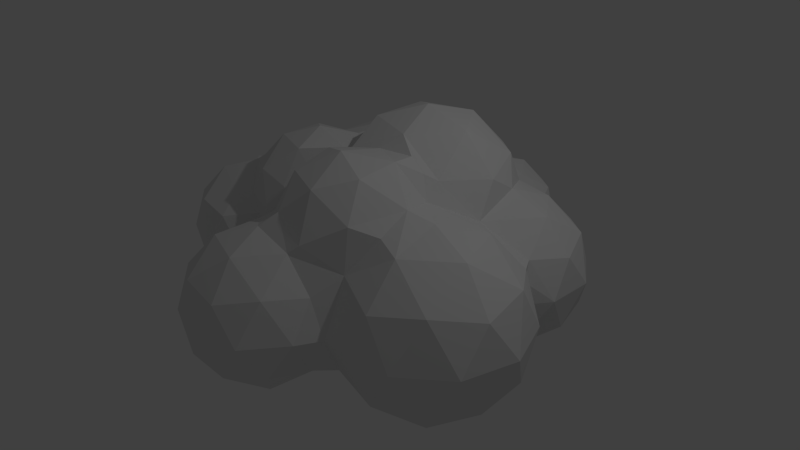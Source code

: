 # Source: LowPolyCloud.blend  (saved by Blender 2.76.0; exported with 4.5.12 LTS)
import bpy
from mathutils import Matrix  # noqa: F401  (used for matrix-valued properties, if any)

bpy.ops.wm.read_factory_settings(use_empty=True)
scene = bpy.context.scene
scene.name = 'Scene'

# ---- collections
col_collection_1 = bpy.data.collections.new('Collection 1'); scene.collection.children.link(col_collection_1)

# ---- world
world_world = bpy.data.worlds.new('World'); scene.world = world_world
world_world.color = (0.05088, 0.05088, 0.05088)
world_world.use_sun_shadow = False
world_world.sun_shadow_jitter_overblur = 0.0
world_world.cycles.sampling_method = 'MANUAL'
world_world.cycles.sample_map_resolution = 256

# ---- cameras
cam_camera = bpy.data.cameras.new('Camera')
cam_camera.clip_end = 100.0
cam_camera.lens = 35.0
cam_camera.sensor_width = 32.0
cam_camera.sensor_height = 18.0
cam_camera.ortho_scale = 7.314
cam_camera.dof.focus_distance = 0.0
cam_camera.dof.aperture_fstop = 128.0

# ---- lights
light_lamp = bpy.data.lights.new('Lamp', 'POINT')
light_lamp.transmission_factor = 0.0
light_lamp.cutoff_distance = 30.0
light_lamp.energy = 100.0
light_lamp.shadow_buffer_clip_start = 1.001
light_lamp.shadow_soft_size = 0.1
light_lamp.shadow_maximum_resolution = 0.006
light_lamp.use_absolute_resolution = True
light_lamp.cycles.use_multiple_importance_sampling = False

# ---- meshes
me_icosphere = bpy.data.meshes.new('Icosphere')
me_icosphere.from_pydata([(0.0, 0.0, -1.0), (0.4253, -0.309, -0.8507), (-0.1625, -0.5, -0.8507), (-0.5257, 0.0, -0.8507), (0.4253, 0.309, -0.8507), (0.2629, -0.809, -0.5257), (-0.1625, 0.5, -0.8507), (-0.6882, -0.5, -0.5257), (0.8506, 0.0, -0.5257), (-0.2764, -0.8506, -0.4472), (0.7236, -0.5257, -0.4472), (-0.5078, 0.5548, -0.5852), (-0.8944, 0.0, -0.4472), (0.7236, 0.5257, -0.4472), (0.2629, 0.809, -0.5257), (0.0, -1.0, 0.0), (0.5878, -0.809, 0.0), (-0.2109, 0.649, -0.6792), (-0.9511, -0.309, 0.0), (-0.5878, -0.809, 0.0), (0.9511, -0.309, 0.0), (-0.1481, 0.651, -0.6806), (0.001062, 0.6817, -0.6546), (0.2519, 0.8099, -0.5241), (-0.8298, 0.46, 0.07417), (0.7752, 0.4766, -0.3459), (0.2896, 0.809, -0.4825), (0.3455, 0.8003, -0.4125), (0.3667, 0.809, -0.3577), (0.5139, 0.809, -0.1196), (1.137, -0.03033, 0.02616), (0.2592, 0.8117, -0.5183), (-0.2629, -0.809, 0.5257), (0.2764, -0.8506, 0.4472), (0.6882, -0.5, 0.5257), (-0.8506, 0.0, 0.5257), (-0.7236, -0.5257, 0.4472), (1.068, 0.2082, -0.513), (0.7283, 0.539, -0.356), (0.6976, 0.58, -0.3615), (0.2612, 0.8115, -0.5159), (0.4306, 0.8362, -0.1192), (0.4185, 0.8234, -0.2021), (0.8944, 0.0, 0.4472), (0.2595, 0.8117, -0.518), (-0.7236, 0.5257, 0.4472), (0.6848, 0.728, -0.6168), (0.7167, 0.5543, -0.3586), (0.5689, 0.7726, -0.1163), (0.6983, 0.5788, -0.3626), (0.6993, 0.5774, -0.3623), (0.4789, 0.9576, -0.1456), (0.4958, 0.9603, -0.1473), (-0.4253, -0.309, 0.8507), (0.1625, -0.5, 0.8507), (0.5257, 0.0, 0.8507), (-0.4253, 0.309, 0.8507), (1.706, 0.1057, -0.6072), (1.295, 0.5744, -1.005), (0.522, 0.8929, -0.1362), (0.494, 0.9955, -0.1539), (-0.5423, 0.6257, 0.7074), (2.087, 0.02957, 0.0221), (1.01, 1.257, -1.018), (0.5831, 1.369, -0.5363), (0.5164, 1.067, -0.2424), (0.5206, 1.23, -0.3089), (1.12, 0.3011, 0.696), (0.0, 0.0, 1.0), (-0.2835, 0.4351, 0.9546), (2.032, 0.6343, -1.009), (1.715, 0.07867, 0.5575), (2.321, 0.3102, -0.5199), (1.622, 1.107, -1.196), (0.5511, 1.485, -0.0852), (0.5709, 1.585, -0.05722), (0.6002, 1.677, -0.1169), (0.5536, 1.393, -0.2682), (0.1523, 0.1848, 1.164), (0.6456, 0.07614, 0.9607), (2.291, 0.375, 0.6429), (2.648, 0.5111, 0.009609), (0.9609, 1.892, -0.6429), (1.571, 1.738, -1.031), (0.5502, 1.518, -0.01994), (0.5511, 1.523, -0.01687), (0.5265, 1.595, -0.07453), (0.5362, 1.564, -0.05017), (0.6987, 1.791, -0.1769), (1.681, 0.5286, 1.031), (-0.4588, 0.8401, 0.8212), (2.203, 1.353, -1.025), (2.614, 0.8848, -0.6274), (0.5493, 1.523, -0.01727), (0.5368, 1.562, -0.04861), (0.5261, 1.596, -0.07537), (0.878, 1.935, -0.2188), (0.8193, 1.885, -0.2164), (1.097, 0.3948, 1.232), (2.669, 0.8978, 0.5363), (2.242, 1.01, 1.018), (2.818, 1.23, -0.006557), (1.485, 2.062, -0.666), (2.153, 1.989, -0.6495), (0.4409, 1.769, -0.2216), (0.4843, 1.726, -0.1803), (0.8477, 1.973, -0.2734), (0.8878, 1.944, -0.2192), (1.013, 1.98, -0.4845), (1.367, 0.6145, 1.118), (0.5449, 0.3526, 1.501), (-0.3882, 1.1, 1.168), (-0.0293, 0.5745, 1.498), (2.612, 1.534, -0.5474), (1.631, 1.159, 1.196), (1.545, 2.084, -0.6672), (1.216, 2.023, -0.6052), (1.677, 2.087, -0.6381), (0.3865, 1.823, -0.2734), (0.8857, 1.965, -0.2302), (1.016, 1.979, -0.4883), (0.9201, 0.7269, 1.626), (2.568, 1.539, 0.6168), (1.957, 1.692, 1.005), (2.534, 1.912, -0.02022), (1.209, 2.263, -0.8767), (1.122, 1.995, -0.5685), (1.772, 2.112, -0.5926), (0.3369, 2.344, -0.4527), (0.3543, 1.864, -0.2908), (0.2154, 1.97, -0.341), (0.8701, 1.989, -0.2563), (0.8952, 1.951, -0.2145), (0.8477, 2.014, -0.2734), (0.422, 0.8931, 1.769), (1.35, 1.022, 1.309), (-0.05676, 1.104, 1.619), (-0.6924, 0.8669, 0.9961), (1.139, 1.52, 1.169), (1.797, 2.454, -0.8767), (0.683, 2.263, -0.5518), (2.047, 2.137, -0.315), (1.893, 2.113, -0.5077), (2.031, 2.139, -0.3456), (0.07807, 2.096, -0.3281), (-0.1019, 2.2, -0.2984), (-0.1737, 2.211, -0.2802), (0.7282, 2.124, -0.3153), (0.898, 1.269, 1.665), (-0.1003, 1.494, 1.504), (2.185, 2.058, 0.513), (1.489, 2.04, 0.8706), (1.371, 2.763, -1.026), (0.8455, 2.763, -0.8767), (2.114, 2.167, -0.02606), (2.095, 2.237, -0.4733), (-0.189, 2.213, -0.2763), (-0.1055, 2.339, -0.326), (0.5892, 2.331, -0.3641), (0.3174, 1.567, 1.583), (-0.7117, 1.145, 1.41), (2.093, 2.172, 0.2568), (2.114, 2.168, -0.02417), (2.059, 2.263, 0.4997), (1.797, 3.072, -0.8767), (0.4768, 2.763, -0.4733), (2.322, 2.454, -0.02606), (2.222, 2.763, -0.5518), (-0.196, 2.208, -0.2972), (-0.2174, 2.232, -0.5461), (-0.1044, 2.344, -0.3273), (0.5392, 2.491, -0.3817), (1.005, 1.609, 1.451), (0.7895, 1.625, 1.598), (-0.3222, 1.616, 1.349), (-1.105, 0.8595, 1.11), (-0.8483, 0.6928, 0.5964), (1.114, 1.743, 1.356), (1.209, 3.263, -0.8767), (0.683, 3.263, -0.5518), (-0.2471, 2.17, -0.4481), (0.004466, 2.667, -0.2915), (0.4589, 2.665, -0.3321), (-0.862, 1.608, 1.549), (-1.255, 1.322, 1.41), (1.411, 2.344, 1.285), (2.095, 3.289, -0.4733), (1.634, 3.572, -0.5518), (0.544, 3.088, -0.3444), (2.322, 3.072, -0.02606), (-0.2661, 2.166, -0.4688), (0.1418, 2.944, -0.2734), (-0.1739, 1.973, 1.77), (0.532, 1.743, 1.77), (-0.6669, 2.078, 1.376), (-1.531, 1.122, 1.037), (-1.431, 0.9061, 0.6655), (2.266, 2.763, 0.4212), (1.897, 2.763, 0.8246), (0.9683, 2.344, 1.77), (1.197, 1.657, 0.9705), (1.095, 3.613, -0.4733), (0.6152, 3.181, -0.4477), (0.4415, 2.955, -0.1944), (0.4515, 2.844, -0.2734), (-0.2672, 2.166, -0.47), (-0.06245, 2.873, -0.6418), (0.007928, 2.76, -0.2734), (-1.255, 1.894, 1.41), (-1.649, 1.608, 1.11), (-1.2, 0.8119, 0.4806), (1.417, 2.688, 1.063), (1.163, 2.944, 1.38), (0.7936, 3.374, -0.4914), (1.959, 3.572, -0.02606), (1.371, 3.763, -0.02606), (0.4643, 3.088, -0.4734), (0.6444, 3.235, -0.4746), (0.4462, 3.017, -0.1488), (0.3267, 2.988, -0.1981), (2.059, 3.263, 0.4997), (-0.2676, 2.165, -0.4705), (-0.5812, 2.496, -1.038), (-0.00573, 3.048, -0.3449), (0.03252, 3.009, -0.1446), (0.02897, 2.987, -0.1632), (0.02207, 2.944, -0.1993), (0.3369, 2.344, 1.949), (-1.108, 2.365, 1.059), (-1.707, 1.644, 0.8021), (-1.681, 0.812, 0.6502), (-1.829, 1.269, 0.9141), (0.532, 2.944, 1.77), (0.8923, 3.478, -0.4288), (0.6941, 3.297, -0.494), (0.9746, 3.597, -0.3006), (-0.3322, 2.151, -0.541), (-0.4312, 2.101, -0.5825), (-0.6759, 1.99, -0.6597), (-0.7591, 1.949, -0.6823), (-0.5812, 3.25, -1.038), (-0.01814, 3.055, -0.3726), (0.122, 2.989, -0.2181), (0.2395, 2.992, -0.2158), (-0.1739, 2.715, 1.77), (-0.6847, 2.344, 1.38), (-1.531, 2.094, 1.037), (-1.577, 0.4915, 0.4088), (1.534, 3.263, 0.8246), (0.6689, 3.365, 1.285), (0.6025, 3.513, -0.7498), (0.9644, 3.776, -0.4734), (1.648, 3.613, 0.4212), (1.05, 3.658, -0.02606), (0.2091, 2.993, -0.222), (-1.298, 2.263, -1.038), (-0.786, 1.942, -0.684), (-0.7955, 1.938, -0.683), (-0.821, 1.917, -0.6737), (-0.2881, 3.525, -0.5869), (-0.1815, 3.351, -0.5744), (-0.1763, 3.344, -0.5715), (-1.1, 2.873, -1.22), (-0.04627, 3.096, -0.4164), (0.005508, 3.052, -0.4066), (0.2168, 2.993, -0.2204), (-1.642, 2.023, 0.6027), (-0.7737, 2.428, 1.211), (-1.098, 0.7857, 0.2952), (-1.292, 0.5295, 0.0), (-2.07, 0.5295, 0.4806), (1.096, 3.214, 0.9174), (0.02125, 3.315, 1.38), (0.6025, 4.039, -0.7498), (1.108, 3.572, 0.4997), (1.05, 4.039, -0.02606), (-0.8294, 1.913, -0.6692), (-0.8872, 1.878, -0.6261), (-1.433, 1.832, -0.5293), (0.1024, 3.351, -0.7498), (-1.298, 3.483, -1.038), (0.1269, 2.99, -0.2203), (-0.5321, 2.975, 1.285), (-2.218, 1.551, 0.7775), (-2.218, 0.9866, 0.7775), (-1.829, 0.355, 0.0), (0.3251, 3.54, 1.069), (0.8563, 4.223, -0.4066), (0.2407, 3.776, -0.8769), (1.044, 3.726, 0.3544), (-1.939, 2.263, -0.6418), (-0.9514, 1.854, -0.5607), (-1.246, 1.797, -0.422), (-1.741, 2.873, -1.038), (-0.7793, 3.86, -0.6418), (-0.2066, 3.776, -0.7498), (-1.619, 2.496, 1.037), (-2.026, 2.12, 0.5127), (-1.589, 0.5295, -0.4806), (-2.491, 0.7885, 0.4088), (-2.367, 0.5295, 0.0), (0.2407, 3.776, 0.8248), (0.4643, 4.464, -0.4734), (0.1024, 4.202, -0.7498), (0.7408, 4.464, -0.02606), (0.8262, 4.202, 0.4213), (-1.151, 1.777, -0.3573), (-0.5154, 3.776, -0.412), (-1.939, 3.483, -0.6418), (-1.437, 3.911, -0.5461), (-0.2568, 3.335, 0.7266), (-1.1, 2.873, 1.219), (-2.491, 1.75, 0.4088), (-2.607, 1.269, 0.4806), (-2.082, 0.4915, -0.4088), (-1.168, 0.7885, -0.4088), (0.7649, 3.492, 0.7353), (0.688, 3.776, 0.6977), (-2.191, 2.873, -0.5461), (-1.158, 1.774, -0.35), (-1.159, 1.774, -0.3491), (-1.182, 1.778, -0.3632), (-1.168, 1.75, -0.4088), (-0.5186, 3.78, -0.4072), (-0.3449, 4.202, -0.4734), (-1.1, 4.093, -0.000667), (-1.619, 3.25, 1.037), (-2.137, 2.873, 0.6405), (-2.367, 2.009, 0.0), (-1.15, 0.7244, 0.0), (-1.978, 0.812, -0.7775), (-1.44, 0.9866, -0.7775), (-2.699, 0.9866, 0.0), (-2.458, 0.812, -0.4806), (0.005508, 4.5, -0.4066), (0.2407, 4.627, -0.02606), (0.4758, 4.5, 0.3544), (0.3789, 4.202, 0.6977), (-2.26, 2.496, -0.000667), (-1.44, 1.551, -0.7775), (-1.978, 1.726, -0.7775), (-1.167, 1.766, -0.3273), (-0.5685, 4.039, -0.02606), (-1.817, 3.86, -0.000667), (-2.26, 3.25, -0.000667), (-0.9018, 3.483, 1.037), (-1.939, 2.103, 0.2203), (-1.993, 2.13, 0.0), (-2.699, 1.551, 0.0), (-1.167, 1.185, -0.569), (-1.169, 1.026, -0.5643), (-1.877, 2.073, -0.3179), (-1.993, 2.13, -0.000667), (-2.082, 2.047, -0.4088), (-1.829, 1.269, -0.9141), (-1.159, 1.741, -0.3906), (-1.165, 1.761, -0.3425), (-1.161, 1.746, -0.3803), (-1.166, 1.761, -0.3401), (-1.17, 1.355, -0.5706), (-1.161, 1.72, -0.4132), (-1.165, 1.707, -0.4229), (-1.197, 1.553, -0.5198), (-1.174, 1.378, -0.5662), (-0.2594, 4.464, -0.02606), (-1.42, 3.86, 0.6405), (-0.7628, 3.911, 0.5448), (-1.982, 3.514, 0.5448), (-2.458, 1.726, -0.4806), (-2.31, 1.269, -0.7775), (-2.647, 1.269, -0.4088), (-0.1212, 4.039, 0.6977), (0.01701, 4.464, 0.4213), (-1.159, 1.737, -0.3944), (-1.159, 1.733, -0.3992), (-0.375, 4.223, 0.3544), (-0.4821, 3.922, 0.5415), (-0.316, 1.167, -1.013), (-0.04684, 0.7512, -0.7828), (-0.6622, 0.788, -0.8264), (-0.8117, 1.38, -0.9244), (0.184, 1.32, -0.8538), (-0.2887, 1.708, -0.9413), (0.4424, 0.93, -0.4501), (-0.9233, 0.5661, -0.4006), (-1.178, 1.573, -0.5673), (0.5164, 1.471, -0.4472), (0.2005, 1.887, -0.6086), (-0.2879, 2.132, -0.5961)], [(138, 200)], [(0, 1, 2), (0, 2, 3), (1, 0, 4), (2, 1, 5), (0, 3, 6), (3, 2, 7), (8, 1, 4), (0, 6, 4), (2, 5, 9), (1, 10, 5), (6, 3, 11), (3, 7, 12), (2, 9, 7), (8, 4, 13), (10, 1, 8), (4, 6, 14), (9, 5, 15), (5, 10, 16), (3, 12, 11), (12, 7, 18), (7, 9, 19), (4, 14, 13), (10, 8, 20), (6, 17, 21, 22, 23, 14), (9, 15, 19), (15, 5, 16), (10, 20, 16), (24, 384, 11), (11, 12, 24), (12, 18, 24), (18, 7, 19), (30, 57, 62), (31, 14, 23), (19, 15, 32), (15, 16, 33), (16, 20, 34), (283, 284, 231), (24, 18, 35), (18, 19, 36), (25, 13, 38), (39, 13, 14, 26, 27, 28, 29, 48), (26, 14, 40), (41, 29, 28, 42), (44, 14, 31), (19, 32, 36), (15, 33, 32), (16, 34, 33), (20, 43, 34), (24, 35, 45), (18, 36, 35), (38, 13, 47), (13, 39, 49, 50), (40, 14, 44), (51, 52, 59, 29, 41), (36, 32, 53), (32, 33, 54), (33, 34, 54), (34, 43, 55), (45, 35, 56), (35, 36, 53), (58, 37, 46), (47, 13, 50), (48, 29, 59), (59, 52, 46, 49, 39, 48), (60, 52, 51), (55, 43, 67, 79), (53, 32, 54), (54, 34, 55), (55, 78, 68), (56, 35, 53), (58, 57, 37), (37, 30, 8), (63, 58, 46), (64, 46, 52, 60, 65, 66), (53, 54, 68), (54, 55, 68), (78, 110, 112), (56, 53, 68), (58, 70, 57), (8, 13, 25), (57, 72, 62), (63, 46, 64), (73, 58, 63), (74, 75, 76, 64, 66, 77), (49, 46, 37, 8, 25, 38, 47, 50), (55, 79, 78), (73, 70, 58), (70, 72, 57), (62, 80, 71), (72, 81, 62), (63, 64, 82), (73, 63, 83), (84, 85, 75, 74), (86, 76, 75, 87), (88, 82, 64, 76), (67, 71, 89), (30, 62, 71), (69, 90, 61), (69, 56, 68, 78), (70, 73, 91), (72, 70, 92), (62, 81, 80), (71, 80, 89), (72, 92, 81), (83, 63, 82), (73, 83, 91), (93, 85, 84), (94, 75, 85, 93), (95, 88, 76, 86), (87, 75, 94), (96, 82, 88, 97), (69, 78, 112), (92, 70, 91), (81, 99, 80), (89, 80, 100), (81, 92, 101), (83, 82, 116, 102, 115), (91, 83, 103), (104, 88, 95, 105), (106, 107, 96, 97), (96, 107, 132, 108, 82), (97, 88, 104, 118, 106), (30, 71, 67), (79, 98, 110), (92, 91, 113), (81, 101, 99), (80, 99, 100), (89, 100, 114), (92, 113, 101), (91, 103, 113), (103, 83, 115, 117, 127), (107, 106, 131, 119, 132), (111, 69, 112), (109, 98, 67), (98, 121, 110), (284, 230, 231), (90, 137, 176), (101, 122, 99), (99, 122, 100), (67, 98, 79), (100, 123, 114), (113, 124, 101), (102, 125, 139, 117, 115), (125, 102, 116, 126), (116, 82, 108, 120, 126), (113, 103, 124), (128, 106, 118, 129, 130), (112, 110, 134), (98, 135, 121), (110, 121, 134), (111, 112, 136), (101, 124, 122), (100, 122, 123), (123, 138, 114), (120, 140, 125, 126), (124, 103, 143, 141, 154, 162), (117, 139, 155, 142, 127), (103, 127, 142, 143), (128, 130, 144, 145, 146), (158, 147, 133, 106, 128, 171), (119, 131, 133, 147, 140, 120, 108), (131, 106, 133), (119, 108, 132), (112, 134, 136), (135, 148, 121), (121, 148, 134), (111, 136, 149), (6, 11, 17), (124, 150, 122), (122, 150, 123), (20, 30, 43), (211, 151, 198), (109, 135, 98), (152, 139, 125), (153, 125, 140), (142, 155, 141, 143), (156, 157, 170, 128, 146), (134, 159, 136), (134, 148, 159), (79, 110, 78), (196, 210, 268, 176), (161, 150, 124, 162), (138, 177, 172), (152, 125, 153), (139, 152, 164), (158, 140, 147), (153, 140, 165), (141, 155, 166, 154), (155, 139, 167), (168, 169, 157, 156), (174, 149, 192), (286, 271, 316), (174, 194, 183), (175, 137, 160), (161, 163, 150), (152, 153, 178), (167, 139, 164), (152, 178, 164), (158, 171, 182, 165, 140), (153, 165, 179), (155, 167, 166), (180, 169, 168), (157, 169, 206, 181, 170), (170, 181, 207, 191, 128), (171, 128, 191, 204, 182), (184, 175, 160), (176, 137, 175), (178, 153, 179), (167, 164, 186), (164, 178, 187), (179, 165, 203, 218, 188, 202, 217), (166, 167, 189), (190, 169, 180), (345, 311, 282), (67, 89, 109), (111, 160, 137), (184, 160, 183), (329, 24, 176, 268), (195, 175, 184), (151, 138, 123), (177, 185, 199), (272, 249, 286), (178, 179, 201), (167, 186, 189), (164, 187, 186), (178, 201, 187), (165, 182, 204, 203), (166, 189, 197), (205, 169, 190), (267, 282, 311, 228), (208, 184, 183), (160, 174, 183), (194, 208, 183), (209, 195, 184), (151, 185, 177), (193, 177, 199), (185, 212, 199), (286, 310, 272), (186, 214, 189), (186, 187, 214), (187, 201, 215), (188, 216, 202), (189, 220, 197), (221, 169, 205), (169, 222, 206), (181, 206, 223, 224, 225, 226, 207), (226, 191, 207), (243, 219, 218, 203, 204, 191), (192, 193, 227), (208, 209, 184), (194, 228, 208), (176, 175, 196), (269, 329, 268), (197, 220, 198), (193, 199, 227), (199, 212, 232), (189, 214, 220), (214, 187, 215), (219, 216, 188, 218), (202, 216, 250, 213, 234, 217), (234, 179, 217), (169, 221, 236, 237), (222, 169, 237, 238, 239), (206, 222, 240), (223, 206, 261, 263, 241), (224, 223, 241, 264, 242), (224, 242, 281, 191, 225), (225, 191, 226), (244, 192, 227), (246, 209, 208), (228, 246, 208), (198, 220, 248), (166, 163, 161, 162, 154), (199, 232, 227), (212, 249, 232), (213, 250, 251, 233), (214, 252, 220), (214, 215, 252), (255, 222, 239, 256, 257, 258), (206, 240, 259, 260, 261), (222, 262, 240), (243, 191, 265), (232, 244, 227), (244, 245, 192), (266, 209, 246), (229, 209, 266), (270, 247, 230), (220, 252, 248), (211, 271, 212), (249, 272, 232), (251, 250, 273), (163, 197, 198), (215, 274, 252), (235, 251, 275, 253), (255, 258, 276, 277, 278), (262, 222, 255), (262, 280, 240), (263, 264, 241), (265, 191, 254), (232, 272, 244), (282, 245, 244), (210, 230, 247), (285, 269, 247), (284, 270, 230), (285, 247, 270), (252, 274, 248), (251, 273, 287), (250, 288, 273), (279, 250, 216), (233, 251, 235), (251, 287, 275), (215, 201, 235, 253), (279, 216, 264), (219, 243, 265, 254, 281, 242, 264, 216), (255, 278, 290), (262, 255, 293), (263, 261, 260, 279, 264), (295, 259, 307), (262, 293, 280), (240, 280, 294), (254, 191, 281), (272, 282, 244), (266, 297, 283, 229), (245, 282, 267), (285, 298, 269), (299, 270, 284), (300, 285, 270), (273, 302, 287), (288, 250, 279), (288, 303, 273), (287, 304, 275), (275, 305, 289), (274, 316, 271), (293, 255, 290), (306, 292, 291), (259, 294, 323, 307), (288, 279, 295), (280, 293, 308), (280, 309, 294), (196, 195, 231), (196, 230, 210), (297, 312, 283), (283, 313, 284), (314, 298, 285), (298, 315, 269), (313, 299, 284), (300, 270, 299), (314, 285, 300), (273, 303, 302), (287, 302, 304), (288, 295, 303), (274, 215, 253, 289), (275, 304, 305), (289, 305, 317), (253, 275, 289), (293, 290, 318), (292, 306, 319, 320, 321), (248, 274, 271), (295, 307, 323, 324), (280, 308, 309), (293, 318, 308), (294, 309, 325), (196, 175, 195), (174, 192, 245, 194), (326, 296, 311), (371, 376, 310), (328, 312, 297), (312, 313, 283), (380, 379, 350), (330, 298, 314), (331, 315, 298), (380, 350, 349, 359, 363, 385), (332, 299, 313), (332, 300, 299), (333, 314, 300), (289, 316, 274), (248, 271, 211), (303, 334, 302), (304, 302, 335), (303, 295, 324), (304, 336, 305), (317, 305, 337), (318, 290, 338), (292, 322, 339, 278), (321, 322, 292), (341, 321, 320), (259, 240, 294), (309, 308, 343), (308, 318, 344), (151, 211, 185), (309, 343, 325), (310, 282, 272), (376, 366, 310), (338, 297, 327), (345, 326, 311), (326, 327, 296), (310, 366, 345), (347, 328, 297, 346), (328, 348, 312), (348, 313, 312), (330, 314, 333), (330, 331, 298), (315, 329, 269), (348, 332, 313), (332, 333, 300), (234, 213, 233, 235, 201, 179), (151, 163, 198), (317, 337, 301), (303, 324, 334), (302, 334, 335), (304, 335, 336), (305, 336, 337), (318, 338, 344), (354, 340, 339), (355, 322, 321, 356, 357), (358, 321, 341), (359, 339, 322, 360, 361, 362, 363), (364, 324, 342), (343, 308, 344), (325, 343, 365), (342, 325, 366, 376), (347, 352, 351, 353, 328), (338, 290, 351, 352), (345, 365, 326), (367, 327, 326), (344, 338, 327), (328, 368, 348), (369, 330, 333), (354, 331, 330), (349, 331, 339, 359), (370, 332, 348), (370, 333, 332), (337, 371, 301), (334, 324, 364), (334, 364, 335), (335, 372, 336), (336, 372, 337), (291, 292, 278, 277), (340, 368, 353), (331, 354, 339), (354, 369, 340), (373, 322, 355), (356, 321, 358), (360, 322, 374), (364, 342, 375), (343, 344, 367), (325, 365, 366), (343, 367, 365), (366, 365, 345), (365, 367, 326), (344, 327, 367), (353, 368, 328), (368, 370, 348), (369, 333, 370), (354, 330, 369), (337, 372, 371), (335, 364, 372), (340, 369, 368), (374, 322, 373), (364, 375, 372), (295, 279, 260, 259), (369, 370, 368), (372, 375, 371), (342, 376, 375), (151, 123, 150, 163), (289, 317, 316), (377, 378, 379), (377, 379, 380), (378, 377, 381), (377, 380, 382), (383, 378, 381), (377, 382, 381), (21, 378, 22), (256, 382, 380, 257), (383, 381, 386), (22, 378, 383, 27, 26, 40, 44, 31, 23), (381, 382, 387), (379, 11, 384), (382, 256, 239, 238, 388), (380, 385, 276, 258, 257), (385, 363, 362), (383, 386, 77, 66, 65), (381, 387, 386), (27, 383, 42, 28), (382, 388, 387), (268, 210, 269), (388, 238, 237, 236), (276, 385, 361, 360, 374, 373, 355, 357, 319, 306, 291, 277), (385, 362, 361), (42, 383, 65, 60, 51, 41), (386, 105, 95, 86, 87, 94, 93, 84, 74, 77), (386, 387, 129, 118, 104, 105), (144, 387, 388, 145), (388, 236, 221, 205, 190, 180, 168, 156, 146, 145), (319, 357, 356, 358, 341, 320), (129, 387, 144, 130), (229, 283, 231), (210, 247, 269), (209, 229, 231, 195), (30, 20, 8), (350, 384, 329, 315), (327, 297, 296), (379, 384, 350), (315, 331, 349, 350), (278, 339, 340), (278, 351, 290), (278, 353, 351), (278, 340, 353), (194, 245, 267, 228), (371, 310, 301), (310, 345, 282), (212, 185, 211), (228, 311, 296), (286, 301, 310), (296, 246, 228), (271, 249, 212), (211, 198, 248), (346, 297, 338, 352, 347), (375, 376, 371), (286, 316, 317), (342, 323, 294, 325), (249, 271, 286), (323, 342, 324), (149, 159, 193, 192), (166, 197, 163), (37, 57, 30), (30, 67, 43), (90, 69, 111), (45, 176, 24), (159, 148, 173), (317, 301, 286), (379, 378, 21, 17, 11), (384, 24, 329), (196, 231, 230), (149, 174, 160, 111), (173, 193, 159), (149, 136, 159), (172, 177, 193, 173), (90, 111, 137), (61, 56, 69), (176, 45, 61, 90), (61, 45, 56), (296, 297, 266, 246), (346, 297, 266), (138, 135, 114), (89, 114, 135, 109), (138, 151, 177), (148, 138, 172, 173), (135, 138, 148)])
me_icosphere.use_remesh_preserve_volume = False
me_icosphere.use_remesh_preserve_attributes = False
me_icosphere.use_mirror_vertex_groups = False
me_icosphere.update()

# ---- objects
ob_icosphere = bpy.data.objects.new('Icosphere', me_icosphere)
ob_lamp = bpy.data.objects.new('Lamp', light_lamp)
ob_camera = bpy.data.objects.new('Camera', cam_camera)

# ---- transforms, parenting, visibility, modifiers, constraints
ob_icosphere.location = (0.0, -1.701, 0.0)
ob_icosphere.lineart.crease_threshold = 0.0
_m = ob_icosphere.modifiers.new('EdgeSplit', 'EDGE_SPLIT')
_m.split_angle = 0.5411
ob_lamp.location = (4.076, 1.005, 5.904)
ob_lamp.rotation_euler = (0.6503, 0.05522, 1.866)
ob_lamp.lock_rotations_4d = False
ob_lamp.empty_display_type = 'ARROWS'
ob_lamp.color = (0.0, 0.0, 0.0, 0.0)
ob_lamp.lineart.crease_threshold = 0.0
ob_camera.location = (7.481, -6.508, 5.344)
ob_camera.rotation_euler = (1.109, 0.01082, 0.8149)
ob_camera.lock_rotations_4d = False
ob_camera.empty_display_type = 'ARROWS'
ob_camera.color = (0.0, 0.0, 0.0, 0.0)
ob_camera.display_type = 'WIRE'
ob_camera.lineart.crease_threshold = 0.0

# ---- collection membership
col_collection_1.objects.link(ob_icosphere)
col_collection_1.objects.link(ob_lamp)
col_collection_1.objects.link(ob_camera)

# ---- scene / render settings (as saved in the file)
scene.camera = ob_camera
scene.frame_start = 1; scene.frame_end = 250; scene.frame_set(1)
scene.render.engine = 'BLENDER_EEVEE_NEXT'
scene.render.resolution_percentage = 50
scene.render.dither_intensity = 0.0
scene.cycles.use_denoising = False
scene.cycles.samples = 10
scene.cycles.sampling_pattern = 'TABULATED_SOBOL'
scene.cycles.light_sampling_threshold = 0.0
scene.cycles.use_adaptive_sampling = False
scene.cycles.use_light_tree = False
scene.cycles.blur_glossy = 0.0
scene.cycles.pixel_filter_type = 'GAUSSIAN'
scene.cycles.sample_clamp_indirect = 0.0
scene.view_settings.view_transform = 'Standard'
bpy.context.view_layer.update()
